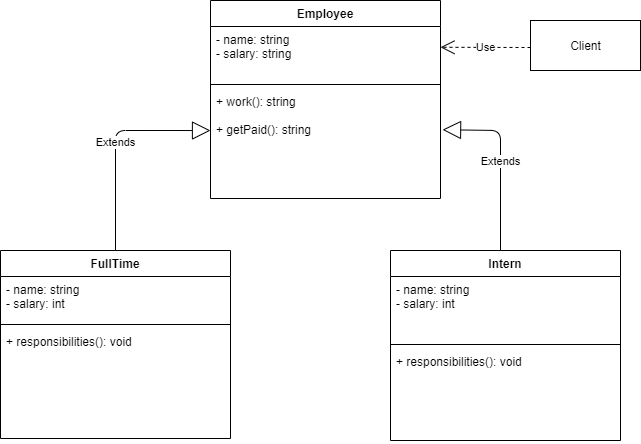

The diagram above was exported from draw.io. Its source (the exported page's mxGraphModel, read from the mxfile embedded in the PNG):
<mxGraphModel dx="1038" dy="499" grid="1" gridSize="10" guides="1" tooltips="1" connect="1" arrows="1" fold="1" page="1" pageScale="1" pageWidth="850" pageHeight="1100" math="0" shadow="0">
  <root>
    <mxCell id="0" />
    <mxCell id="1" parent="0" />
    <mxCell id="K57pJT3xPJ8JauUnIyCM-1" value="FullTime" style="swimlane;fontStyle=1;align=center;verticalAlign=top;childLayout=stackLayout;horizontal=1;startSize=26;horizontalStack=0;resizeParent=1;resizeParentMax=0;resizeLast=0;collapsible=1;marginBottom=0;" vertex="1" parent="1">
      <mxGeometry x="70" y="280" width="230" height="188" as="geometry" />
    </mxCell>
    <mxCell id="K57pJT3xPJ8JauUnIyCM-2" value="- name: string&#10;- salary: int" style="text;strokeColor=none;fillColor=none;align=left;verticalAlign=top;spacingLeft=4;spacingRight=4;overflow=hidden;rotatable=0;points=[[0,0.5],[1,0.5]];portConstraint=eastwest;" vertex="1" parent="K57pJT3xPJ8JauUnIyCM-1">
      <mxGeometry y="26" width="230" height="44" as="geometry" />
    </mxCell>
    <mxCell id="K57pJT3xPJ8JauUnIyCM-3" value="" style="line;strokeWidth=1;fillColor=none;align=left;verticalAlign=middle;spacingTop=-1;spacingLeft=3;spacingRight=3;rotatable=0;labelPosition=right;points=[];portConstraint=eastwest;" vertex="1" parent="K57pJT3xPJ8JauUnIyCM-1">
      <mxGeometry y="70" width="230" height="8" as="geometry" />
    </mxCell>
    <mxCell id="K57pJT3xPJ8JauUnIyCM-4" value="+ responsibilities(): void&#10;" style="text;strokeColor=none;fillColor=none;align=left;verticalAlign=top;spacingLeft=4;spacingRight=4;overflow=hidden;rotatable=0;points=[[0,0.5],[1,0.5]];portConstraint=eastwest;" vertex="1" parent="K57pJT3xPJ8JauUnIyCM-1">
      <mxGeometry y="78" width="230" height="110" as="geometry" />
    </mxCell>
    <mxCell id="K57pJT3xPJ8JauUnIyCM-5" value="Intern" style="swimlane;fontStyle=1;align=center;verticalAlign=top;childLayout=stackLayout;horizontal=1;startSize=26;horizontalStack=0;resizeParent=1;resizeParentMax=0;resizeLast=0;collapsible=1;marginBottom=0;" vertex="1" parent="1">
      <mxGeometry x="460" y="280" width="230" height="190" as="geometry" />
    </mxCell>
    <mxCell id="K57pJT3xPJ8JauUnIyCM-6" value="- name: string&#10;- salary: int" style="text;strokeColor=none;fillColor=none;align=left;verticalAlign=top;spacingLeft=4;spacingRight=4;overflow=hidden;rotatable=0;points=[[0,0.5],[1,0.5]];portConstraint=eastwest;" vertex="1" parent="K57pJT3xPJ8JauUnIyCM-5">
      <mxGeometry y="26" width="230" height="64" as="geometry" />
    </mxCell>
    <mxCell id="K57pJT3xPJ8JauUnIyCM-7" value="" style="line;strokeWidth=1;fillColor=none;align=left;verticalAlign=middle;spacingTop=-1;spacingLeft=3;spacingRight=3;rotatable=0;labelPosition=right;points=[];portConstraint=eastwest;" vertex="1" parent="K57pJT3xPJ8JauUnIyCM-5">
      <mxGeometry y="90" width="230" height="8" as="geometry" />
    </mxCell>
    <mxCell id="K57pJT3xPJ8JauUnIyCM-8" value="+ responsibilities(): void&#10;" style="text;strokeColor=none;fillColor=none;align=left;verticalAlign=top;spacingLeft=4;spacingRight=4;overflow=hidden;rotatable=0;points=[[0,0.5],[1,0.5]];portConstraint=eastwest;" vertex="1" parent="K57pJT3xPJ8JauUnIyCM-5">
      <mxGeometry y="98" width="230" height="92" as="geometry" />
    </mxCell>
    <mxCell id="K57pJT3xPJ8JauUnIyCM-9" value="Extends" style="endArrow=block;endSize=16;endFill=0;html=1;exitX=0.5;exitY=0;exitDx=0;exitDy=0;entryX=0;entryY=0.382;entryDx=0;entryDy=0;entryPerimeter=0;" edge="1" parent="1" source="K57pJT3xPJ8JauUnIyCM-1" target="K57pJT3xPJ8JauUnIyCM-14">
      <mxGeometry width="160" relative="1" as="geometry">
        <mxPoint x="340" y="260" as="sourcePoint" />
        <mxPoint x="500" y="260" as="targetPoint" />
        <Array as="points">
          <mxPoint x="185" y="160" />
        </Array>
      </mxGeometry>
    </mxCell>
    <mxCell id="K57pJT3xPJ8JauUnIyCM-10" value="Extends" style="endArrow=block;endSize=16;endFill=0;html=1;exitX=0.5;exitY=0;exitDx=0;exitDy=0;entryX=1.009;entryY=0.375;entryDx=0;entryDy=0;entryPerimeter=0;" edge="1" parent="1" target="K57pJT3xPJ8JauUnIyCM-14">
      <mxGeometry width="160" relative="1" as="geometry">
        <mxPoint x="570" y="280" as="sourcePoint" />
        <mxPoint x="655" y="160.01999999999998" as="targetPoint" />
        <Array as="points">
          <mxPoint x="570" y="160" />
        </Array>
      </mxGeometry>
    </mxCell>
    <mxCell id="K57pJT3xPJ8JauUnIyCM-11" value="Employee" style="swimlane;fontStyle=1;align=center;verticalAlign=top;childLayout=stackLayout;horizontal=1;startSize=26;horizontalStack=0;resizeParent=1;resizeParentMax=0;resizeLast=0;collapsible=1;marginBottom=0;" vertex="1" parent="1">
      <mxGeometry x="280" y="30" width="230" height="198" as="geometry" />
    </mxCell>
    <mxCell id="K57pJT3xPJ8JauUnIyCM-12" value="- name: string&#10;- salary: string" style="text;strokeColor=none;fillColor=none;align=left;verticalAlign=top;spacingLeft=4;spacingRight=4;overflow=hidden;rotatable=0;points=[[0,0.5],[1,0.5]];portConstraint=eastwest;" vertex="1" parent="K57pJT3xPJ8JauUnIyCM-11">
      <mxGeometry y="26" width="230" height="54" as="geometry" />
    </mxCell>
    <mxCell id="K57pJT3xPJ8JauUnIyCM-13" value="" style="line;strokeWidth=1;fillColor=none;align=left;verticalAlign=middle;spacingTop=-1;spacingLeft=3;spacingRight=3;rotatable=0;labelPosition=right;points=[];portConstraint=eastwest;" vertex="1" parent="K57pJT3xPJ8JauUnIyCM-11">
      <mxGeometry y="80" width="230" height="8" as="geometry" />
    </mxCell>
    <mxCell id="K57pJT3xPJ8JauUnIyCM-14" value="+ work(): string&#10;&#10;+ getPaid(): string&#10;" style="text;strokeColor=none;fillColor=none;align=left;verticalAlign=top;spacingLeft=4;spacingRight=4;overflow=hidden;rotatable=0;points=[[0,0.5],[1,0.5]];portConstraint=eastwest;" vertex="1" parent="K57pJT3xPJ8JauUnIyCM-11">
      <mxGeometry y="88" width="230" height="110" as="geometry" />
    </mxCell>
    <mxCell id="K57pJT3xPJ8JauUnIyCM-15" value="Client" style="html=1;" vertex="1" parent="1">
      <mxGeometry x="600" y="50" width="110" height="50" as="geometry" />
    </mxCell>
    <mxCell id="K57pJT3xPJ8JauUnIyCM-16" value="Use" style="endArrow=open;endSize=12;dashed=1;html=1;entryX=1;entryY=0.385;entryDx=0;entryDy=0;entryPerimeter=0;" edge="1" parent="1" target="K57pJT3xPJ8JauUnIyCM-12">
      <mxGeometry width="160" relative="1" as="geometry">
        <mxPoint x="600" y="77" as="sourcePoint" />
        <mxPoint x="500" y="260" as="targetPoint" />
      </mxGeometry>
    </mxCell>
  </root>
</mxGraphModel>